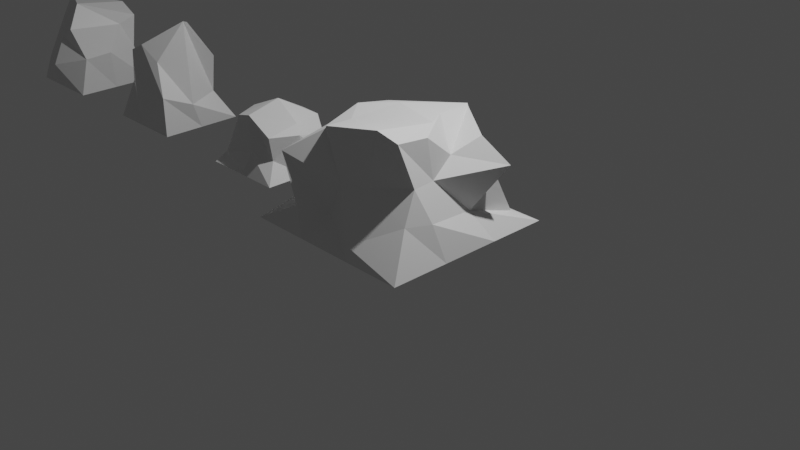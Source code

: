 # Source: Rocks.blend  (saved by Blender 3.0.42; exported with 4.5.12 LTS)
import bpy
from mathutils import Matrix  # noqa: F401  (used for matrix-valued properties, if any)

bpy.ops.wm.read_factory_settings(use_empty=True)
scene = bpy.context.scene
scene.name = 'Scene'

# ---- collections
col_collection = bpy.data.collections.new('Collection'); scene.collection.children.link(col_collection)
col_rocks = bpy.data.collections.new('Rocks'); scene.collection.children.link(col_rocks)

# ---- materials (node trees are filled in below, after node groups)
mat_material = bpy.data.materials.new('Material')
mat_material.alpha_threshold = 0.0
mat_material.use_transparent_shadow = False
mat_material.line_color = (0.0, 0.0, 0.0, 1.0)

# ---- material node trees
mat_material.use_nodes = True; mat_material.node_tree.nodes.clear()
_N = mat_material.node_tree.nodes; _L = mat_material.node_tree.links
n0 = _N.new('ShaderNodeOutputMaterial'); n0.name = 'Material Output'; n0.location = (300, 300)
n1 = _N.new('ShaderNodeBsdfPrincipled'); n1.name = 'Principled BSDF'; n1.location = (10, 300)
n1.distribution = 'GGX'
n1.subsurface_method = 'RANDOM_WALK_SKIN'
n1.inputs[2].default_value = 0.4
n1.inputs[3].default_value = 1.45
n1.inputs[27].default_value = (0.0, 0.0, 0.0, 1.0)
n1.inputs[28].default_value = 1.0
_L.new(n1.outputs[0], n0.inputs[0])
n0.is_active_output = True

# ---- world
world_world = bpy.data.worlds.new('World'); scene.world = world_world
world_world.use_nodes = True; world_world.node_tree.nodes.clear()
_N = world_world.node_tree.nodes; _L = world_world.node_tree.links
n0 = _N.new('ShaderNodeOutputWorld'); n0.name = 'World Output'; n0.location = (300, 300)
n1 = _N.new('ShaderNodeBackground'); n1.name = 'Background'; n1.location = (10, 300)
n1.inputs[0].default_value = (0.05088, 0.05088, 0.05088, 1.0)
_L.new(n1.outputs[0], n0.inputs[0])
n0.is_active_output = True
world_world.color = (0.05088, 0.05088, 0.05088)
world_world.use_sun_shadow = False
world_world.sun_shadow_jitter_overblur = 0.0

# ---- cameras
cam_camera = bpy.data.cameras.new('Camera')
cam_camera.clip_end = 100.0
cam_camera.ortho_scale = 7.314

# ---- lights
light_light = bpy.data.lights.new('Light', 'POINT')
light_light.transmission_factor = 0.0
light_light.energy = 1000.0
light_light.shadow_soft_size = 0.1
light_light.shadow_maximum_resolution = 0.006
light_light.use_absolute_resolution = True

# ---- meshes
me_cube = bpy.data.meshes.new('Cube')
me_cube.from_pydata([(0.3832, 0.4409, 0.8744), (0.5, 0.5, 0.0), (0.1747, -0.39, 0.7908), (0.5, -0.5, 0.0), (-0.06332, 0.3146, 0.8826), (-0.5, 0.5, 0.0), (-0.4023, -0.1592, 0.8316), (-0.5, -0.5, 0.0), (-0.5, 0.0, 0.0), (0.3331, 0.2377, 0.7772), (-0.4382, 0.01624, 1.089), (0.5, 0.0, 0.0), (0.0, 0.5, 0.0), (-0.06308, -0.3916, 0.6417), (0.0, -0.5, 0.0), (0.1052, 0.4453, 1.001), (0.05805, -0.1909, 1.075), (0.3971, 0.3774, 0.465), (-0.2654, -0.502, 0.3613), (0.5047, -0.3872, 0.4634), (-0.5082, 0.5075, 0.4894), (0.5663, -0.06477, 0.5054), (-0.5886, 0.2098, 0.378), (0.06696, 0.4982, 0.181), (0.04704, -0.6082, 0.3373)], [], [(16, 10, 6, 13), (24, 13, 6, 18), (22, 10, 4, 20), (21, 9, 2, 19), (23, 15, 0, 17), (17, 0, 9, 21), (18, 6, 10, 22), (15, 4, 10, 16), (0, 15, 16, 9), (20, 4, 15, 23), (19, 2, 13, 24), (9, 16, 13, 2), (3, 19, 24, 14), (5, 20, 23, 12), (7, 18, 22, 8), (1, 17, 21, 11), (12, 23, 17, 1), (11, 21, 19, 3), (8, 22, 20, 5), (14, 24, 18, 7)])
_uv = me_cube.uv_layers.new(name='UVMap')
_uv.uv.foreach_set('vector', [0.75, 0.625, 0.875, 0.625, 0.875, 0.75, 0.75, 0.75, 0.5, 0.875, 0.625, 0.875, 0.625, 1.0, 0.5, 1.0, 0.5, 0.125, 0.625, 0.125, 0.625, 0.25, 0.5, 0.25, 0.5, 0.625, 0.625, 0.625, 0.625, 0.75, 0.5, 0.75, 0.5, 0.375, 0.625, 0.375, 0.625, 0.5, 0.5, 0.5, 0.5, 0.5, 0.625, 0.5, 0.625, 0.625, 0.5, 0.625, 0.5, 0.0, 0.625, 0.0, 0.625, 0.125, 0.5, 0.125, 0.75, 0.5, 0.875, 0.5, 0.875, 0.625, 0.75, 0.625, 0.625, 0.5, 0.75, 0.5, 0.75, 0.625, 0.625, 0.625, 0.5, 0.25, 0.625, 0.25, 0.625, 0.375, 0.5, 0.375, 0.5, 0.75, 0.625, 0.75, 0.625, 0.875, 0.5, 0.875, 0.625, 0.625, 0.75, 0.625, 0.75, 0.75, 0.625, 0.75, 0.375, 0.75, 0.5, 0.75, 0.5, 0.875, 0.375, 0.875, 0.375, 0.25, 0.5, 0.25, 0.5, 0.375, 0.375, 0.375, 0.375, 0.0, 0.5, 0.0, 0.5, 0.125, 0.375, 0.125, 0.375, 0.5, 0.5, 0.5, 0.5, 0.625, 0.375, 0.625, 0.375, 0.375, 0.5, 0.375, 0.5, 0.5, 0.375, 0.5, 0.375, 0.625, 0.5, 0.625, 0.5, 0.75, 0.375, 0.75, 0.375, 0.125, 0.5, 0.125, 0.5, 0.25, 0.375, 0.25, 0.375, 0.875, 0.5, 0.875, 0.5, 1.0, 0.375, 1.0])
me_cube.materials.append(mat_material)
me_cube.use_remesh_preserve_volume = False
me_cube.use_remesh_preserve_attributes = False
me_cube.use_mirror_vertex_groups = False
me_cube.update()
me_cube_001 = bpy.data.meshes.new('Cube.001')
me_cube_001.from_pydata([(-0.2221, -0.4241, 0.9035), (-0.5, -0.5, 0.0), (0.0004899, 0.2224, 0.8298), (-0.5, 0.5, 0.0), (0.2939, -0.4097, 0.8583), (0.5, -0.5, 0.0), (0.4492, 0.277, 0.8276), (0.5, 0.5, 0.0), (0.5, 1.629e-07, 0.0), (-0.2975, -0.1585, 0.719), (0.4089, -0.08463, 1.311), (-0.5, -1.629e-07, 0.0), (1.629e-07, -0.5, 0.0), (0.124, 0.4132, 0.5344), (-1.629e-07, 0.5, 0.0), (0.01472, -0.4314, 1.015), (0.1091, 0.1576, 1.192), (-0.399, -0.3483, 0.4503), (0.3103, 0.3243, 0.3376), (-0.4916, 0.3821, 0.442), (0.5055, -0.505, 0.4859), (-0.5442, 0.04318, 0.5073), (0.5591, -0.1399, 0.3373), (-0.06553, -0.5187, 0.274), (-0.03841, 0.4919, 0.2579)], [], [(16, 10, 6, 13), (24, 13, 6, 18), (22, 10, 4, 20), (21, 9, 2, 19), (23, 15, 0, 17), (17, 0, 9, 21), (18, 6, 10, 22), (15, 4, 10, 16), (0, 15, 16, 9), (20, 4, 15, 23), (19, 2, 13, 24), (9, 16, 13, 2), (3, 19, 24, 14), (5, 20, 23, 12), (7, 18, 22, 8), (1, 17, 21, 11), (12, 23, 17, 1), (11, 21, 19, 3), (8, 22, 20, 5), (14, 24, 18, 7)])
_uv = me_cube_001.uv_layers.new(name='UVMap')
_uv.uv.foreach_set('vector', [0.75, 0.625, 0.875, 0.625, 0.875, 0.75, 0.75, 0.75, 0.5, 0.875, 0.625, 0.875, 0.625, 1.0, 0.5, 1.0, 0.5, 0.125, 0.625, 0.125, 0.625, 0.25, 0.5, 0.25, 0.5, 0.625, 0.625, 0.625, 0.625, 0.75, 0.5, 0.75, 0.5, 0.375, 0.625, 0.375, 0.625, 0.5, 0.5, 0.5, 0.5, 0.5, 0.625, 0.5, 0.625, 0.625, 0.5, 0.625, 0.5, 0.0, 0.625, 0.0, 0.625, 0.125, 0.5, 0.125, 0.75, 0.5, 0.875, 0.5, 0.875, 0.625, 0.75, 0.625, 0.625, 0.5, 0.75, 0.5, 0.75, 0.625, 0.625, 0.625, 0.5, 0.25, 0.625, 0.25, 0.625, 0.375, 0.5, 0.375, 0.5, 0.75, 0.625, 0.75, 0.625, 0.875, 0.5, 0.875, 0.625, 0.625, 0.75, 0.625, 0.75, 0.75, 0.625, 0.75, 0.375, 0.75, 0.5, 0.75, 0.5, 0.875, 0.375, 0.875, 0.375, 0.25, 0.5, 0.25, 0.5, 0.375, 0.375, 0.375, 0.375, 0.0, 0.5, 0.0, 0.5, 0.125, 0.375, 0.125, 0.375, 0.5, 0.5, 0.5, 0.5, 0.625, 0.375, 0.625, 0.375, 0.375, 0.5, 0.375, 0.5, 0.5, 0.375, 0.5, 0.375, 0.625, 0.5, 0.625, 0.5, 0.75, 0.375, 0.75, 0.375, 0.125, 0.5, 0.125, 0.5, 0.25, 0.375, 0.25, 0.375, 0.875, 0.5, 0.875, 0.5, 1.0, 0.375, 1.0])
me_cube_001.materials.append(mat_material)
me_cube_001.use_remesh_preserve_volume = False
me_cube_001.use_remesh_preserve_attributes = False
me_cube_001.use_mirror_vertex_groups = False
me_cube_001.update()
me_cube_003 = bpy.data.meshes.new('Cube.003')
me_cube_003.from_pydata([(-0.5, -0.5, 0.0), (-0.2824, -0.2899, 0.5663), (-0.5, 0.5, 0.0), (-0.3033, 0.2083, 0.5252), (0.5, -0.5, 0.0), (0.4006, -0.4019, 0.5129), (0.5, 0.5, 0.0), (0.2169, 0.4246, 0.5331), (0.0, 0.5, 0.0), (-0.1012, 0.4653, 0.5163), (0.0, -0.5, 0.0), (-0.04589, -0.3243, 0.6347), (-0.4728, -0.3471, 0.09583), (-0.3996, 0.3973, 0.2464), (0.4131, 0.3388, 0.3735), (0.3731, -0.3378, 0.2257), (0.07161, -0.4059, 0.2569), (0.01462, 0.467, 0.1681), (-0.5, 0.0, 0.0), (-0.3888, 0.002492, 0.583), (0.5, 0.0, 0.0), (0.4082, -0.02159, 0.5884), (-0.02953, 0.06994, 0.7406), (0.5138, -0.07269, 0.4928), (-0.4611, -0.1412, 0.09609)], [], [(24, 19, 3, 13), (17, 9, 7, 14), (23, 21, 5, 15), (16, 11, 1, 12), (22, 19, 1, 11), (21, 22, 11, 5), (15, 5, 11, 16), (13, 3, 9, 17), (2, 13, 17, 8), (4, 15, 16, 10), (10, 16, 12, 0), (20, 23, 15, 4), (8, 17, 14, 6), (18, 24, 13, 2), (0, 12, 24, 18), (6, 14, 23, 20), (7, 9, 22, 21), (9, 3, 19, 22), (14, 7, 21, 23), (12, 1, 19, 24)])
_uv = me_cube_003.uv_layers.new(name='UVMap')
_uv.uv.foreach_set('vector', [0.5, 0.125, 0.625, 0.125, 0.625, 0.25, 0.5, 0.25, 0.5, 0.375, 0.625, 0.375, 0.625, 0.5, 0.5, 0.5, 0.5, 0.625, 0.625, 0.625, 0.625, 0.75, 0.5, 0.75, 0.5, 0.875, 0.625, 0.875, 0.625, 1.0, 0.5, 1.0, 0.75, 0.625, 0.875, 0.625, 0.875, 0.75, 0.75, 0.75, 0.625, 0.625, 0.75, 0.625, 0.75, 0.75, 0.625, 0.75, 0.5, 0.75, 0.625, 0.75, 0.625, 0.875, 0.5, 0.875, 0.5, 0.25, 0.625, 0.25, 0.625, 0.375, 0.5, 0.375, 0.375, 0.25, 0.5, 0.25, 0.5, 0.375, 0.375, 0.375, 0.375, 0.75, 0.5, 0.75, 0.5, 0.875, 0.375, 0.875, 0.375, 0.875, 0.5, 0.875, 0.5, 1.0, 0.375, 1.0, 0.375, 0.625, 0.5, 0.625, 0.5, 0.75, 0.375, 0.75, 0.375, 0.375, 0.5, 0.375, 0.5, 0.5, 0.375, 0.5, 0.375, 0.125, 0.5, 0.125, 0.5, 0.25, 0.375, 0.25, 0.375, 0.0, 0.5, 0.0, 0.5, 0.125, 0.375, 0.125, 0.375, 0.5, 0.5, 0.5, 0.5, 0.625, 0.375, 0.625, 0.625, 0.5, 0.75, 0.5, 0.75, 0.625, 0.625, 0.625, 0.75, 0.5, 0.875, 0.5, 0.875, 0.625, 0.75, 0.625, 0.5, 0.5, 0.625, 0.5, 0.625, 0.625, 0.5, 0.625, 0.5, 0.0, 0.625, 0.0, 0.625, 0.125, 0.5, 0.125])
me_cube_003.use_remesh_fix_poles = True
me_cube_003.use_remesh_preserve_attributes = False
me_cube_003.update()
me_cube_002 = bpy.data.meshes.new('Cube.002')
me_cube_002.from_pydata([(1.0, -1.0, 0.0), (0.6596, -0.6346, 1.184), (-1.0, -1.0, 0.0), (-0.382, -0.6061, 1.038), (1.0, 1.0, 0.0), (0.7485, 0.3724, 1.025), (-1.0, 1.0, 0.0), (-0.616, 0.4272, 1.0), (-1.0, 0.3333, 0.0), (-1.0, -0.3333, 0.0), (-0.5479, -0.4305, 0.9929), (-0.5701, -0.03166, 1.1), (1.0, -0.3333, 0.0), (1.0, 0.3333, 0.0), (0.6491, 0.05459, 0.8855), (0.666, -0.2706, 1.151), (-0.3333, -1.0, 0.0), (0.3333, -1.0, 0.0), (0.4045, -0.6532, 1.25), (-0.2756, -0.6919, 1.114), (0.3333, 1.0, 0.0), (-0.3333, 1.0, 0.0), (0.1764, 0.7731, 1.095), (0.2534, 0.7033, 1.1), (-0.2174, 0.2146, 1.139), (0.2894, 0.2689, 1.15), (-0.3648, -0.2981, 1.057), (0.4389, 0.02261, 1.159), (0.8264, -0.7108, 0.4341), (0.7696, -0.5323, 0.7458), (-0.7457, -0.8752, 0.7746), (-0.498, -0.9119, 0.2798), (-0.8153, 0.8009, 0.7458), (-0.9997, 0.9191, 0.1134), (0.7416, 0.4798, 0.7785), (0.7682, 0.8227, 0.08987), (1.014, 0.5038, 0.7576), (0.7697, 0.2125, 0.2934), (0.6988, -0.2223, 0.7176), (0.8908, -0.4155, 0.3973), (-0.6437, -0.2748, 0.8065), (-0.8926, -0.2922, 0.2231), (-0.6557, 0.2188, 0.699), (-0.7726, -0.1547, 0.2329), (-0.3544, 0.7594, 0.5077), (-0.4491, 0.9526, 0.3824), (0.3066, 0.6482, 0.5793), (0.116, 0.7671, 0.3141), (0.2855, -0.6632, 0.6465), (0.2981, -0.9585, 0.1435), (-0.05796, -0.7076, 0.5838), (-0.2234, -0.7256, 0.2368)], [], [(50, 19, 3, 30), (42, 11, 7, 32), (46, 23, 5, 34), (38, 15, 1, 29), (27, 18, 1, 15), (23, 25, 14, 5), (25, 27, 15, 14), (34, 5, 14, 36), (36, 14, 15, 38), (30, 3, 10, 40), (40, 10, 11, 42), (11, 10, 26, 24), (24, 26, 27, 25), (7, 11, 24, 22), (22, 24, 25, 23), (10, 3, 19, 26), (26, 19, 18, 27), (32, 7, 22, 44), (44, 22, 23, 46), (29, 1, 18, 48), (48, 18, 19, 50), (17, 49, 51, 16), (49, 48, 50, 51), (0, 28, 49, 17), (28, 29, 48, 49), (21, 45, 47, 20), (45, 44, 46, 47), (6, 33, 45, 21), (33, 32, 44, 45), (9, 41, 43, 8), (41, 40, 42, 43), (2, 31, 41, 9), (31, 30, 40, 41), (13, 37, 39, 12), (37, 36, 38, 39), (4, 35, 37, 13), (35, 34, 36, 37), (12, 39, 28, 0), (39, 38, 29, 28), (20, 47, 35, 4), (47, 46, 34, 35), (8, 43, 33, 6), (43, 42, 32, 33), (16, 51, 31, 2), (51, 50, 30, 31)])
_uv = me_cube_002.uv_layers.new(name='UVMap')
_uv.uv.foreach_set('vector', [0.5417, 0.1667, 0.625, 0.1667, 0.625, 0.25, 0.5417, 0.25, 0.5417, 0.4167, 0.625, 0.4167, 0.625, 0.5, 0.5417, 0.5, 0.5417, 0.6667, 0.625, 0.6667, 0.625, 0.75, 0.5417, 0.75, 0.5417, 0.9167, 0.625, 0.9167, 0.625, 1.0, 0.5417, 1.0, 0.7917, 0.6667, 0.875, 0.6667, 0.875, 0.75, 0.7917, 0.75, 0.625, 0.6667, 0.7083, 0.6667, 0.7083, 0.75, 0.625, 0.75, 0.7083, 0.6667, 0.7917, 0.6667, 0.7917, 0.75, 0.7083, 0.75, 0.5417, 0.75, 0.625, 0.75, 0.625, 0.8333, 0.5417, 0.8333, 0.5417, 0.8333, 0.625, 0.8333, 0.625, 0.9167, 0.5417, 0.9167, 0.5417, 0.25, 0.625, 0.25, 0.625, 0.3333, 0.5417, 0.3333, 0.5417, 0.3333, 0.625, 0.3333, 0.625, 0.4167, 0.5417, 0.4167, 0.7083, 0.5, 0.7917, 0.5, 0.7917, 0.5833, 0.7083, 0.5833, 0.7083, 0.5833, 0.7917, 0.5833, 0.7917, 0.6667, 0.7083, 0.6667, 0.625, 0.5, 0.7083, 0.5, 0.7083, 0.5833, 0.625, 0.5833, 0.625, 0.5833, 0.7083, 0.5833, 0.7083, 0.6667, 0.625, 0.6667, 0.7917, 0.5, 0.875, 0.5, 0.875, 0.5833, 0.7917, 0.5833, 0.7917, 0.5833, 0.875, 0.5833, 0.875, 0.6667, 0.7917, 0.6667, 0.5417, 0.5, 0.625, 0.5, 0.625, 0.5833, 0.5417, 0.5833, 0.5417, 0.5833, 0.625, 0.5833, 0.625, 0.6667, 0.5417, 0.6667, 0.5417, 0.0, 0.625, 0.0, 0.625, 0.08333, 0.5417, 0.08333, 0.5417, 0.08333, 0.625, 0.08333, 0.625, 0.1667, 0.5417, 0.1667, 0.375, 0.08333, 0.4583, 0.08333, 0.4583, 0.1667, 0.375, 0.1667, 0.4583, 0.08333, 0.5417, 0.08333, 0.5417, 0.1667, 0.4583, 0.1667, 0.375, 0.0, 0.4583, 0.0, 0.4583, 0.08333, 0.375, 0.08333, 0.4583, 0.0, 0.5417, 0.0, 0.5417, 0.08333, 0.4583, 0.08333, 0.375, 0.5833, 0.4583, 0.5833, 0.4583, 0.6667, 0.375, 0.6667, 0.4583, 0.5833, 0.5417, 0.5833, 0.5417, 0.6667, 0.4583, 0.6667, 0.375, 0.5, 0.4583, 0.5, 0.4583, 0.5833, 0.375, 0.5833, 0.4583, 0.5, 0.5417, 0.5, 0.5417, 0.5833, 0.4583, 0.5833, 0.375, 0.3333, 0.4583, 0.3333, 0.4583, 0.4167, 0.375, 0.4167, 0.4583, 0.3333, 0.5417, 0.3333, 0.5417, 0.4167, 0.4583, 0.4167, 0.375, 0.25, 0.4583, 0.25, 0.4583, 0.3333, 0.375, 0.3333, 0.4583, 0.25, 0.5417, 0.25, 0.5417, 0.3333, 0.4583, 0.3333, 0.375, 0.8333, 0.4583, 0.8333, 0.4583, 0.9167, 0.375, 0.9167, 0.4583, 0.8333, 0.5417, 0.8333, 0.5417, 0.9167, 0.4583, 0.9167, 0.375, 0.75, 0.4583, 0.75, 0.4583, 0.8333, 0.375, 0.8333, 0.4583, 0.75, 0.5417, 0.75, 0.5417, 0.8333, 0.4583, 0.8333, 0.375, 0.9167, 0.4583, 0.9167, 0.4583, 1.0, 0.375, 1.0, 0.4583, 0.9167, 0.5417, 0.9167, 0.5417, 1.0, 0.4583, 1.0, 0.375, 0.6667, 0.4583, 0.6667, 0.4583, 0.75, 0.375, 0.75, 0.4583, 0.6667, 0.5417, 0.6667, 0.5417, 0.75, 0.4583, 0.75, 0.375, 0.4167, 0.4583, 0.4167, 0.4583, 0.5, 0.375, 0.5, 0.4583, 0.4167, 0.5417, 0.4167, 0.5417, 0.5, 0.4583, 0.5, 0.375, 0.1667, 0.4583, 0.1667, 0.4583, 0.25, 0.375, 0.25, 0.4583, 0.1667, 0.5417, 0.1667, 0.5417, 0.25, 0.4583, 0.25])
me_cube_002.use_remesh_fix_poles = True
me_cube_002.use_remesh_preserve_attributes = False
me_cube_002.update()

# ---- objects
ob_light = bpy.data.objects.new('Light', light_light)
ob_camera = bpy.data.objects.new('Camera', cam_camera)
ob_rock1_1 = bpy.data.objects.new('Rock1_1', me_cube)
ob_rock1_2 = bpy.data.objects.new('Rock1_2', me_cube_001)
ob_rock1_3 = bpy.data.objects.new('Rock1_3', me_cube_003)
ob_rock2_1 = bpy.data.objects.new('Rock2_1', me_cube_002)

# ---- transforms, parenting, visibility, modifiers, constraints
ob_light.location = (2.076, 1.005, 5.904)
ob_light.rotation_euler = (0.6503, 0.05522, 1.866)
ob_light.lock_rotations_4d = False
ob_light.empty_display_type = 'ARROWS'
ob_light.color = (0.0, 0.0, 0.0, 0.0)
ob_light.lineart.crease_threshold = 0.0
ob_camera.location = (7.359, -6.926, 4.958)
ob_camera.rotation_euler = (1.109, 0.0, 0.8149)
ob_camera.lock_rotations_4d = False
ob_camera.empty_display_type = 'ARROWS'
ob_camera.color = (0.0, 0.0, 0.0, 0.0)
ob_camera.display_type = 'WIRE'
ob_camera.lineart.crease_threshold = 0.0
ob_rock1_1.location = (-6.0, 0.0, 0.0)
ob_rock1_1.lock_rotations_4d = False
ob_rock1_1.empty_display_type = 'ARROWS'
ob_rock1_1.lineart.crease_threshold = 0.0
ob_rock1_2.location = (-4.0, 0.0, 0.0)
ob_rock1_2.lock_rotations_4d = False
ob_rock1_2.empty_display_type = 'ARROWS'
ob_rock1_2.lineart.crease_threshold = 0.0
ob_rock1_3.location = (-2.0, 0.0, 0.0)
ob_rock2_1.location = (0.0, 0.0, 0.0)

# ---- collection membership
col_collection.objects.link(ob_light)
col_collection.objects.link(ob_camera)
col_rocks.objects.link(ob_rock1_1)
col_rocks.objects.link(ob_rock1_2)
col_rocks.objects.link(ob_rock1_3)
col_rocks.objects.link(ob_rock2_1)

# ---- scene / render settings (as saved in the file)
scene.camera = ob_camera
scene.frame_start = 1; scene.frame_end = 250; scene.frame_set(1)
scene.render.engine = 'BLENDER_EEVEE_NEXT'
scene.cycles.sampling_pattern = 'TABULATED_SOBOL'
scene.cycles.use_light_tree = False
scene.view_settings.view_transform = 'Filmic'
bpy.context.view_layer.update()

